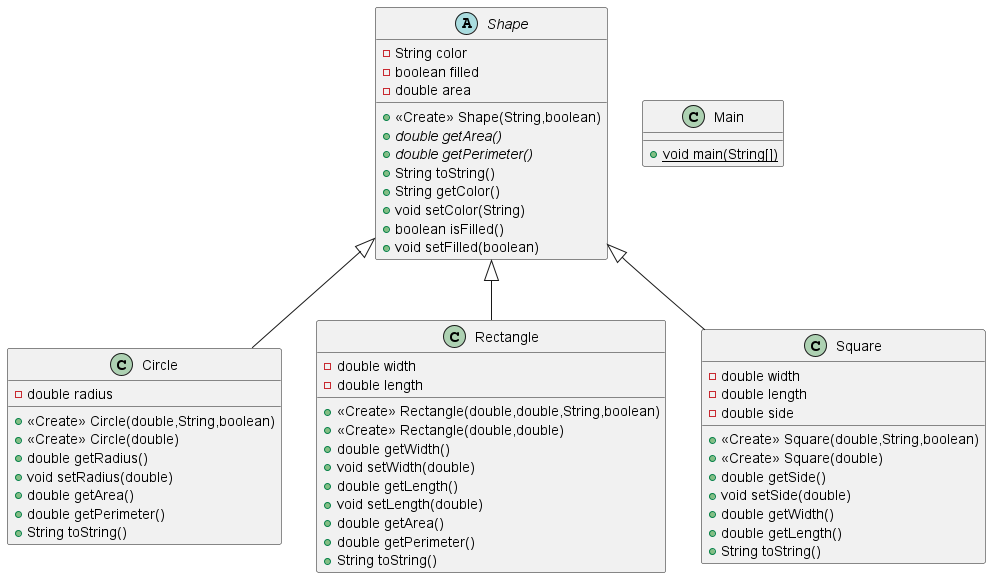

The diagram above was rendered by PlantUML. Its source (embedded in the PNG):
@startuml
abstract class Shape {
- String color
- boolean filled
- double area
+ <<Create>> Shape(String,boolean)
+ {abstract}double getArea()
+ {abstract}double getPerimeter()
+ String toString()
+ String getColor()
+ void setColor(String)
+ boolean isFilled()
+ void setFilled(boolean)
}
class Circle {
- double radius
+ <<Create>> Circle(double,String,boolean)
+ <<Create>> Circle(double)
+ double getRadius()
+ void setRadius(double)
+ double getArea()
+ double getPerimeter()
+ String toString()
}
class Rectangle {
- double width
- double length
+ <<Create>> Rectangle(double,double,String,boolean)
+ <<Create>> Rectangle(double,double)
+ double getWidth()
+ void setWidth(double)
+ double getLength()
+ void setLength(double)
+ double getArea()
+ double getPerimeter()
+ String toString()
}
class Square {
- double width
- double length
- double side
+ <<Create>> Square(double,String,boolean)
+ <<Create>> Square(double)
+ double getSide()
+ void setSide(double)
+ double getWidth()
+ double getLength()
+ String toString()
}
class Main {
+ {static} void main(String[])
}


Shape <|-- Circle
Shape <|-- Rectangle
Shape <|-- Square
@enduml